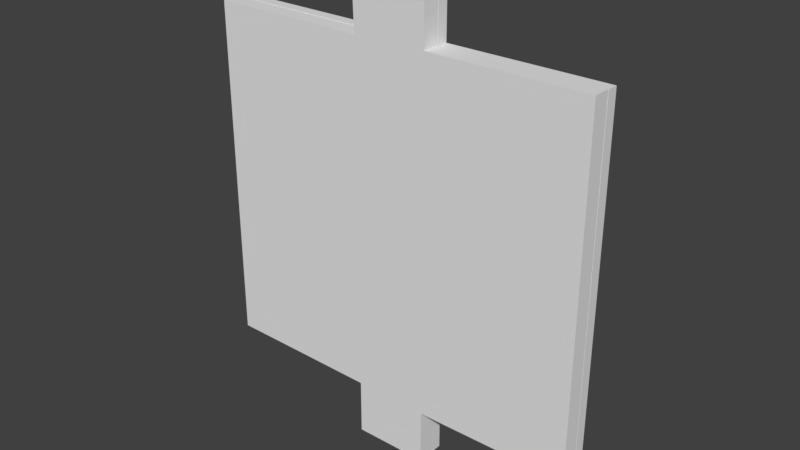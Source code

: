 # Source: AbrahamModul_3.blend  (saved by Blender 2.79.0; exported with 4.5.12 LTS)
import bpy
from mathutils import Matrix  # noqa: F401  (used for matrix-valued properties, if any)

bpy.ops.wm.read_factory_settings(use_empty=True)
scene = bpy.context.scene
scene.name = 'Scene'

# ---- collections
col_collection_1 = bpy.data.collections.new('Collection 1'); scene.collection.children.link(col_collection_1)

# ---- world
world_world = bpy.data.worlds.new('World'); scene.world = world_world
world_world.color = (0.05088, 0.05088, 0.05088)
world_world.use_sun_shadow = False
world_world.sun_shadow_jitter_overblur = 0.0
world_world.cycles.sampling_method = 'MANUAL'

# ---- meshes
me_cube_001 = bpy.data.meshes.new('Cube.001')
me_cube_001.from_pydata([(-1.0, -1.0, -2.975), (-1.0, -1.0, 1.0), (-1.0, 1.0, -2.975), (-1.0, 1.0, 1.0), (0.9999, -1.0, -2.975), (1.0, -1.0, 1.0), (0.9999, 1.0, -2.975), (1.0, 1.0, 1.0)], [], [(0, 1, 3, 2), (2, 3, 7, 6), (6, 7, 5, 4), (4, 5, 1, 0), (2, 6, 4, 0), (7, 3, 1, 5)])
_uv = me_cube_001.uv_layers.new(name='UVMap')
_uv.uv.foreach_set('vector', [0.3333, 0.5, 0.3333, 1.0, 4.967e-08, 1.0, 0.0, 0.5, 0.6667, 0.5, 0.6667, 0.0, 1.0, 3.768e-08, 1.0, 0.5, 2.285e-07, 0.5, 0.0, 1.206e-07, 0.3333, 0.0, 0.3333, 0.5, 0.3333, 0.5, 0.3333, 3.015e-08, 0.6667, 0.0, 0.6667, 0.5, 1.0, 0.7529, 0.6667, 0.7529, 0.6667, 0.5, 1.0, 0.5, 0.6667, 0.5, 0.6667, 0.7529, 0.3333, 0.7529, 0.3333, 0.5])
me_cube_001.use_remesh_preserve_volume = False
me_cube_001.use_remesh_preserve_attributes = False
me_cube_001.use_mirror_vertex_groups = False
me_cube_001.update()
me_cube_000 = bpy.data.meshes.new('Cube.000')
me_cube_000.from_pydata([(-58.88, -0.9621, -14.2), (-0.4015, -1.0, 1.04), (-58.88, 0.9621, -14.2), (-0.4015, 1.0, 1.04), (0.99, -0.99, -1.219), (1.599, -1.0, 1.04), (0.99, 0.99, -1.219), (1.599, 1.0, 1.04), (-58.9, 0.9895, -1.081), (-58.9, -0.9895, -1.081), (1.0, 1.0, -1.0), (1.0, -1.0, -1.0), (-1.0, 1.0, -1.0), (-1.0, -1.0, -1.0), (-0.99, 0.99, -1.219), (-0.99, -0.99, -1.219), (-56.72, 0.9895, -1.081), (-56.72, -0.9895, -1.081), (1.462, 0.9407, -16.44), (1.462, -0.9407, -16.44), (-56.71, 0.9804, -1.28), (-56.71, -0.9804, -1.28), (-58.89, 0.9804, -1.28), (-58.89, -0.9804, -1.28), (1.846, 0.9597, -13.97), (1.846, -0.9597, -13.97), (-58.89, 0.9721, -13.95), (-58.89, -0.9721, -13.95), (-56.72, 0.9721, -13.95), (-56.72, -0.9721, -13.95), (-56.73, 0.9621, -14.2), (-56.73, -0.9621, -14.2), (-0.7529, 0.9617, -13.97), (-0.7529, -0.9617, -13.97), (-1.116, 0.9425, -16.44), (-1.116, -0.9425, -16.44), (-0.7621, 0.9525, -14.2), (-0.7621, -0.9525, -14.2), (1.836, 0.9507, -14.2), (1.836, -0.9507, -14.2)], [], [(13, 1, 3, 12), (12, 3, 7, 10), (10, 7, 5, 11), (11, 5, 1, 13), (14, 6, 4, 15), (7, 3, 1, 5), (22, 23, 9, 8), (6, 14, 12, 10), (4, 6, 10, 11), (15, 4, 11, 13), (16, 17, 13, 12), (21, 20, 14, 15), (20, 16, 12, 14), (17, 21, 15, 13), (8, 9, 17, 16), (0, 2, 30, 31), (22, 8, 16, 20), (9, 23, 21, 17), (29, 28, 20, 21), (26, 27, 23, 22), (27, 29, 21, 23), (28, 26, 22, 20), (39, 38, 24, 25), (2, 0, 27, 26), (0, 31, 29, 27), (30, 2, 26, 28), (33, 32, 28, 29), (36, 37, 31, 30), (37, 33, 29, 31), (32, 36, 30, 28), (25, 24, 32, 33), (18, 19, 35, 34), (39, 25, 33, 37), (24, 38, 36, 32), (34, 35, 37, 36), (19, 18, 38, 39), (18, 34, 36, 38), (35, 19, 39, 37)])
_uv = me_cube_000.uv_layers.new(name='UVMap')
_uv.uv.foreach_set('vector', [1.0, 0.6464, 0.9552, 0.6464, 0.9552, 0.6135, 1.0, 0.6135, 0.04475, 0.04657, 0.0, 0.04652, 6.037e-05, 0.01359, 0.04481, 0.01363, 0.9552, 0.5404, 0.9552, 0.5075, 1.0, 0.5075, 1.0, 0.5404, 0.7347, 0.01363, 0.7795, 0.01359, 0.7796, 0.04652, 0.7348, 0.04657, 0.8686, 0.9175, 0.8686, 0.9501, 0.8243, 0.9501, 0.8243, 0.9175, 0.9552, 0.5805, 1.0, 0.5805, 1.0, 0.6135, 0.9552, 0.6135, 0.9554, 0.2128, 0.9993, 0.2128, 0.9995, 0.2161, 0.9552, 0.2161, 0.04972, 0.0138, 0.04966, 0.04641, 0.04475, 0.04657, 0.04481, 0.01363, 0.9998, 0.544, 0.9555, 0.544, 0.9552, 0.5404, 1.0, 0.5404, 0.7299, 0.04641, 0.7298, 0.0138, 0.7347, 0.01363, 0.7348, 0.04657, 0.7798, 0.03599, 0.8241, 0.03599, 0.8243, 0.9534, 0.7796, 0.9534, 0.8245, 0.0, 0.8684, 6.281e-08, 0.8686, 0.9175, 0.8243, 0.9175, 0.04935, 0.9639, 0.04488, 0.964, 0.04475, 0.04657, 0.04966, 0.04641, 0.7347, 0.964, 0.7302, 0.9639, 0.7299, 0.04641, 0.7348, 0.04657, 0.7798, 0.0, 0.8241, 0.0, 0.8241, 0.03599, 0.7798, 0.03599, 0.9122, 0.0, 0.9552, 0.0, 0.9552, 0.03539, 0.9122, 0.03539, 0.04928, 0.9999, 0.04482, 1.0, 0.04488, 0.964, 0.04935, 0.9639, 0.7347, 1.0, 0.7303, 0.9999, 0.7302, 0.9639, 0.7347, 0.964, 0.9989, 0.4247, 0.9554, 0.4247, 0.9552, 0.2161, 0.9991, 0.2161, 0.9556, 0.004128, 0.9991, 0.004128, 0.9993, 0.2128, 0.9554, 0.2128, 0.4467, 1.0, 0.4466, 0.9643, 0.7302, 0.9639, 0.7303, 0.9999, 0.3329, 0.9643, 0.3329, 1.0, 0.04928, 0.9999, 0.04935, 0.9639, 0.9554, 0.5037, 0.998, 0.5037, 0.9982, 0.5075, 0.9552, 0.5075, 0.9558, 0.0, 0.9989, 0.0, 0.9991, 0.004128, 0.9556, 0.004128, 0.4411, 0.9998, 0.441, 0.9645, 0.4466, 0.9643, 0.4467, 1.0, 0.3385, 0.9645, 0.3385, 0.9998, 0.3329, 1.0, 0.3329, 0.9643, 0.8689, 0.04279, 0.9119, 0.04279, 0.9122, 0.9643, 0.8686, 0.9643, 0.955, 0.9569, 0.9124, 0.9569, 0.9122, 0.03539, 0.9552, 0.03539, 0.4395, 0.04294, 0.4446, 0.04279, 0.4466, 0.9643, 0.441, 0.9645, 0.3349, 0.04279, 0.3401, 0.04294, 0.3385, 0.9645, 0.3329, 0.9643, 0.8689, 7.852e-09, 0.9119, 0.0, 0.9119, 0.04279, 0.8689, 0.04279, 0.9974, 0.4672, 0.9553, 0.4672, 0.9552, 0.4247, 0.9974, 0.4247, 0.4394, 0.000154, 0.4445, 0.0, 0.4446, 0.04279, 0.4395, 0.04294, 0.335, 0.0, 0.3401, 0.000154, 0.3401, 0.04294, 0.3349, 0.04279, 0.9976, 0.5805, 0.9555, 0.5805, 0.9552, 0.544, 0.9979, 0.544, 0.9557, 0.4672, 0.9978, 0.4672, 0.998, 0.5037, 0.9554, 0.5037, 0.3898, 0.0003681, 0.3897, 0.04283, 0.3401, 0.04294, 0.3401, 0.000154, 0.3898, 0.04283, 0.3898, 0.0003681, 0.4394, 0.000154, 0.4395, 0.04294])
me_cube_000.use_remesh_preserve_volume = False
me_cube_000.use_remesh_preserve_attributes = False
me_cube_000.use_mirror_vertex_groups = False
me_cube_000.update()
me_plane = bpy.data.meshes.new('Plane')
me_plane.from_pydata([(-0.1836, 1.0, -0.4482), (0.2015, 1.0, -0.4482), (1.0, 0.7565, -0.4482), (1.0, -0.7428, -0.4482), (0.2015, 1.0, 0.0), (-0.1836, 1.0, 0.0), (1.0, -0.7428, 0.0), (1.0, 0.7565, 0.0), (-0.1942, -1.0, 0.0), (0.1963, -1.0, 0.0), (-1.0, 0.7521, 0.0), (-1.0, -0.7384, 0.0), (0.2015, 0.7652, 0.0), (0.1962, -0.7427, 0.0), (-0.1836, -0.7383, 0.0), (-0.1836, 0.7608, 0.0), (-0.1942, -1.0, -0.4482), (0.1963, -1.0, -0.4482), (-1.0, 0.7521, -0.4482), (-1.0, -0.7384, -0.4482), (0.2015, 0.7652, -0.4482), (0.1962, -0.7427, -0.4482), (-0.1836, -0.7383, -0.4482), (-0.1836, 0.7608, -0.4482)], [], [(11, 19, 22, 14), (10, 18, 19, 11), (11, 14, 8, 9, 13, 6, 7, 12, 4, 5, 15, 10), (13, 21, 3, 6), (6, 3, 2, 7), (19, 18, 23, 0, 1, 20, 2, 3, 21, 17, 16, 22), (15, 23, 18, 10), (9, 17, 21, 13), (4, 1, 0, 5), (12, 20, 1, 4), (5, 0, 23, 15), (8, 16, 17, 9), (14, 22, 16, 8), (7, 2, 20, 12)])
_uv = me_plane.uv_layers.new(name='UVMap')
_uv.uv.foreach_set('vector', [0.7449, 0.3748, 0.6085, 0.3748, 0.6085, 0.5789, 0.7449, 0.5789, 0.8812, 0.0, 0.7449, 1.49e-08, 0.7449, 0.3726, 0.8812, 0.3726, 0.6085, 0.06541, 0.3601, 0.06541, 0.3633, 0.0, 0.2445, 0.0, 0.2445, 0.06432, 0.0, 0.06431, 3.627e-08, 0.4391, 0.2429, 0.4413, 0.2429, 0.5, 0.3601, 0.5, 0.3601, 0.4402, 0.6085, 0.438, 0.6085, 0.7798, 0.7449, 0.7798, 0.7449, 0.5789, 0.6085, 0.5789, 0.6085, 0.3748, 0.7449, 0.3748, 0.7449, 0.0, 0.6085, 4.47e-08, 0.07961, 1.0, 0.5331, 1.0, 0.5357, 0.7959, 0.6085, 0.7959, 0.6085, 0.6996, 0.5371, 0.6996, 0.5344, 0.5, 0.07827, 0.5, 0.07827, 0.7009, 0.0, 0.7009, 0.0, 0.7985, 0.07961, 0.7959, 0.7449, 0.5789, 0.8812, 0.5789, 0.8812, 0.3748, 0.7449, 0.3748, 0.8812, 0.3361, 0.8812, 0.4482, 0.9595, 0.4482, 0.9595, 0.3361, 0.9984, 0.2241, 0.9984, 0.112, 0.8812, 0.112, 0.8812, 0.2241, 0.8812, 0.5602, 0.8812, 0.6723, 0.9526, 0.6723, 0.9526, 0.5602, 0.8812, 0.4482, 0.8812, 0.5602, 0.954, 0.5602, 0.954, 0.4482, 1.0, 0.112, 1.0, 1.49e-08, 0.8812, 0.0, 0.8812, 0.112, 0.9609, 0.3361, 0.9609, 0.2241, 0.8812, 0.2241, 0.8812, 0.3361, 0.7449, 0.7785, 0.8812, 0.7785, 0.8812, 0.5789, 0.7449, 0.5789])
me_plane.use_remesh_preserve_volume = False
me_plane.use_remesh_preserve_attributes = False
me_plane.use_mirror_vertex_groups = False
me_plane.update()
me_cube_032 = bpy.data.meshes.new('Cube.032')
me_cube_032.from_pydata([(-58.88, -0.9621, -14.2), (-1.133, -1.0, 1.047), (-58.88, 0.9621, -14.2), (-1.133, 1.0, 1.047), (0.99, -0.99, -1.219), (0.8669, -1.0, 1.047), (0.99, 0.99, -1.219), (0.8669, 1.0, 1.047), (-58.9, 0.9895, -1.081), (-58.9, -0.9895, -1.081), (1.0, 1.0, -1.0), (1.0, -1.0, -1.0), (-1.0, 1.0, -1.0), (-1.0, -1.0, -1.0), (-0.99, 0.99, -1.219), (-0.99, -0.99, -1.219), (-56.72, 0.9895, -1.081), (-56.72, -0.9895, -1.081), (1.826, 0.9407, -16.48), (1.826, -0.9407, -16.48), (-56.71, 0.9804, -1.28), (-56.71, -0.9804, -1.28), (-58.89, 0.9804, -1.28), (-58.89, -0.9804, -1.28), (1.846, 0.9597, -13.97), (1.846, -0.9597, -13.97), (-58.89, 0.9721, -13.95), (-58.89, -0.9721, -13.95), (-56.72, 0.9721, -13.95), (-56.72, -0.9721, -13.95), (-56.73, 0.9621, -14.2), (-56.73, -0.9621, -14.2), (-0.7529, 0.9617, -13.97), (-0.7529, -0.9617, -13.97), (-0.7521, 0.9425, -16.48), (-0.7521, -0.9425, -16.48), (-0.7621, 0.9525, -14.2), (-0.7621, -0.9525, -14.2), (1.836, 0.9507, -14.2), (1.836, -0.9507, -14.2)], [], [(13, 1, 3, 12), (12, 3, 7, 10), (10, 7, 5, 11), (11, 5, 1, 13), (14, 6, 4, 15), (7, 3, 1, 5), (22, 23, 9, 8), (6, 14, 12, 10), (4, 6, 10, 11), (15, 4, 11, 13), (16, 17, 13, 12), (21, 20, 14, 15), (20, 16, 12, 14), (17, 21, 15, 13), (8, 9, 17, 16), (0, 2, 30, 31), (22, 8, 16, 20), (9, 23, 21, 17), (29, 28, 20, 21), (26, 27, 23, 22), (27, 29, 21, 23), (28, 26, 22, 20), (39, 38, 24, 25), (2, 0, 27, 26), (0, 31, 29, 27), (30, 2, 26, 28), (33, 32, 28, 29), (36, 37, 31, 30), (37, 33, 29, 31), (32, 36, 30, 28), (25, 24, 32, 33), (18, 19, 35, 34), (39, 25, 33, 37), (24, 38, 36, 32), (34, 35, 37, 36), (19, 18, 38, 39), (18, 34, 36, 38), (35, 19, 39, 37)])
_uv = me_cube_032.uv_layers.new(name='UVMap')
_uv.uv.foreach_set('vector', [1.0, 0.6464, 0.9552, 0.6464, 0.9552, 0.6135, 1.0, 0.6135, 0.04475, 0.04657, 0.0, 0.04652, 6.037e-05, 0.01359, 0.04481, 0.01363, 0.9552, 0.5404, 0.9552, 0.5075, 1.0, 0.5075, 1.0, 0.5404, 0.7347, 0.01363, 0.7795, 0.01359, 0.7796, 0.04652, 0.7348, 0.04657, 0.8686, 0.9175, 0.8686, 0.9501, 0.8243, 0.9501, 0.8243, 0.9175, 0.9552, 0.5805, 1.0, 0.5805, 1.0, 0.6135, 0.9552, 0.6135, 0.9554, 0.2128, 0.9993, 0.2128, 0.9995, 0.2161, 0.9552, 0.2161, 0.04972, 0.0138, 0.04966, 0.04641, 0.04475, 0.04657, 0.04481, 0.01363, 0.9998, 0.544, 0.9555, 0.544, 0.9552, 0.5404, 1.0, 0.5404, 0.7299, 0.04641, 0.7298, 0.0138, 0.7347, 0.01363, 0.7348, 0.04657, 0.7798, 0.03599, 0.8241, 0.03599, 0.8243, 0.9534, 0.7796, 0.9534, 0.8245, 0.0, 0.8684, 6.281e-08, 0.8686, 0.9175, 0.8243, 0.9175, 0.04935, 0.9639, 0.04488, 0.964, 0.04475, 0.04657, 0.04966, 0.04641, 0.7347, 0.964, 0.7302, 0.9639, 0.7299, 0.04641, 0.7348, 0.04657, 0.7798, 0.0, 0.8241, 0.0, 0.8241, 0.03599, 0.7798, 0.03599, 0.9122, 0.0, 0.9552, 0.0, 0.9552, 0.03539, 0.9122, 0.03539, 0.04928, 0.9999, 0.04482, 1.0, 0.04488, 0.964, 0.04935, 0.9639, 0.7347, 1.0, 0.7303, 0.9999, 0.7302, 0.9639, 0.7347, 0.964, 0.9989, 0.4247, 0.9554, 0.4247, 0.9552, 0.2161, 0.9991, 0.2161, 0.9556, 0.004128, 0.9991, 0.004128, 0.9993, 0.2128, 0.9554, 0.2128, 0.4467, 1.0, 0.4466, 0.9643, 0.7302, 0.9639, 0.7303, 0.9999, 0.3329, 0.9643, 0.3329, 1.0, 0.04928, 0.9999, 0.04935, 0.9639, 0.9554, 0.5037, 0.998, 0.5037, 0.9982, 0.5075, 0.9552, 0.5075, 0.9558, 0.0, 0.9989, 0.0, 0.9991, 0.004128, 0.9556, 0.004128, 0.4411, 0.9998, 0.441, 0.9645, 0.4466, 0.9643, 0.4467, 1.0, 0.3385, 0.9645, 0.3385, 0.9998, 0.3329, 1.0, 0.3329, 0.9643, 0.8689, 0.04279, 0.9119, 0.04279, 0.9122, 0.9643, 0.8686, 0.9643, 0.955, 0.9569, 0.9124, 0.9569, 0.9122, 0.03539, 0.9552, 0.03539, 0.4395, 0.04294, 0.4446, 0.04279, 0.4466, 0.9643, 0.441, 0.9645, 0.3349, 0.04279, 0.3401, 0.04294, 0.3385, 0.9645, 0.3329, 0.9643, 0.8689, 7.852e-09, 0.9119, 0.0, 0.9119, 0.04279, 0.8689, 0.04279, 0.9974, 0.4672, 0.9553, 0.4672, 0.9552, 0.4247, 0.9974, 0.4247, 0.4394, 0.000154, 0.4445, 0.0, 0.4446, 0.04279, 0.4395, 0.04294, 0.335, 0.0, 0.3401, 0.000154, 0.3401, 0.04294, 0.3349, 0.04279, 0.9976, 0.5805, 0.9555, 0.5805, 0.9552, 0.544, 0.9979, 0.544, 0.9557, 0.4672, 0.9978, 0.4672, 0.998, 0.5037, 0.9554, 0.5037, 0.3898, 0.0003681, 0.3897, 0.04283, 0.3401, 0.04294, 0.3401, 0.000154, 0.3898, 0.04283, 0.3898, 0.0003681, 0.4394, 0.000154, 0.4395, 0.04294])
me_cube_032.use_remesh_preserve_volume = False
me_cube_032.use_remesh_preserve_attributes = False
me_cube_032.use_mirror_vertex_groups = False
me_cube_032.update()
me_cube_026 = bpy.data.meshes.new('Cube.026')
me_cube_026.from_pydata([(-86.12, -1.0, -1.0), (-86.12, -1.0, 1.0), (-86.12, 1.0, -1.0), (-86.12, 1.0, 1.0), (1.0, -1.0, -1.0), (1.0, -1.0, 1.0), (1.0, 1.0, -1.0), (1.0, 1.0, 1.0)], [], [(0, 1, 3, 2), (2, 3, 7, 6), (6, 7, 5, 4), (4, 5, 1, 0), (2, 6, 4, 0), (7, 3, 1, 5)])
_uv = me_cube_026.uv_layers.new(name='UVMap')
_uv.uv.foreach_set('vector', [1.0, 0.04591, 0.8, 0.04591, 0.8, 0.02296, 1.0, 0.02296, 0.6, 1.0, 0.4, 1.0, 0.4, 4.789e-09, 0.6, 0.0, 1.0, 0.02296, 0.8, 0.02296, 0.8, 6.157e-09, 1.0, 0.0, 0.8, 1.0, 0.6, 1.0, 0.6, 0.0, 0.8, 0.0, 1.603e-06, 1.0, 0.0, 6.157e-09, 0.2, 0.0, 0.2, 1.0, 0.4, 0.0, 0.4, 1.0, 0.2, 1.0, 0.2, 3.421e-09])
me_cube_026.use_remesh_preserve_volume = False
me_cube_026.use_remesh_preserve_attributes = False
me_cube_026.use_mirror_vertex_groups = False
me_cube_026.update()
me_cube_020 = bpy.data.meshes.new('Cube.020')
me_cube_020.from_pydata([(-1.0, -1.0, -2.954), (-0.9938, -1.0, 1.023), (-1.0, 1.0, -2.954), (-0.9938, 1.0, 1.023), (1.0, -1.0, -2.954), (1.006, -1.0, 1.023), (1.0, 1.0, -2.954), (1.006, 1.0, 1.023)], [], [(0, 1, 3, 2), (2, 3, 7, 6), (6, 7, 5, 4), (4, 5, 1, 0), (2, 6, 4, 0), (7, 3, 1, 5)])
_uv = me_cube_020.uv_layers.new(name='UVMap')
_uv.uv.foreach_set('vector', [0.3333, 0.5, 0.3333, 1.0, 4.967e-08, 1.0, 0.0, 0.5, 0.6667, 0.5, 0.6667, 0.0, 1.0, 3.768e-08, 1.0, 0.5, 2.285e-07, 0.5, 0.0, 1.206e-07, 0.3333, 0.0, 0.3333, 0.5, 0.3333, 0.5, 0.3333, 3.015e-08, 0.6667, 0.0, 0.6667, 0.5, 1.0, 0.7529, 0.6667, 0.7529, 0.6667, 0.5, 1.0, 0.5, 0.6667, 0.5, 0.6667, 0.7529, 0.3333, 0.7529, 0.3333, 0.5])
me_cube_020.use_remesh_preserve_volume = False
me_cube_020.use_remesh_preserve_attributes = False
me_cube_020.use_mirror_vertex_groups = False
me_cube_020.update()

# ---- objects
ob_cube_001 = bpy.data.objects.new('Cube.001', me_cube_001)
ob_cube_000 = bpy.data.objects.new('Cube.000', me_cube_000)
ob_plane = bpy.data.objects.new('Plane', me_plane)
ob_cube_025 = bpy.data.objects.new('Cube.025', me_cube_032)
ob_cube_019 = bpy.data.objects.new('Cube.019', me_cube_026)
ob_cube_013 = bpy.data.objects.new('Cube.013', me_cube_020)

# ---- transforms, parenting, visibility, modifiers, constraints
ob_cube_001.location = (3.852, 0.1994, -2.633)
ob_cube_001.rotation_euler = (0.0, 1.566, 0.0)
ob_cube_001.scale = (1.75, 0.1502, 1.008)
ob_cube_001.lineart.crease_threshold = 0.0
ob_cube_000.location = (-0.8991, 0.2131, -5.235)
ob_cube_000.rotation_euler = (-0.0, 3.142, -3.142)
ob_cube_000.scale = (0.06915, 0.1482, 0.6856)
ob_cube_000.lineart.crease_threshold = 0.0
ob_plane.location = (-0.005224, 0.06, 0.05433)
ob_plane.rotation_euler = (-1.571, -0.0, 0.0)
ob_plane.scale = (5.0, 6.0, 1.0)
ob_plane.lineart.crease_threshold = 0.0
ob_cube_025.location = (0.9245, 0.2131, -5.235)
ob_cube_025.rotation_euler = (-0.0, 3.142, -0.0)
ob_cube_025.scale = (0.06915, 0.1482, 0.6856)
ob_cube_025.lineart.crease_threshold = 0.0
ob_cube_019.location = (-3.027, 0.3042, 1.707)
ob_cube_019.rotation_euler = (-0.0, 3.142, -0.0)
ob_cube_019.scale = (0.07, 0.15, 0.906)
ob_cube_019.lineart.crease_threshold = 0.0
ob_cube_013.location = (-1.863, 0.1902, -2.633)
ob_cube_013.rotation_euler = (-0.0, 1.576, -0.0)
ob_cube_013.scale = (1.75, 0.1502, 1.008)
ob_cube_013.lineart.crease_threshold = 0.0

# ---- collection membership
col_collection_1.objects.link(ob_cube_001)
col_collection_1.objects.link(ob_cube_000)
col_collection_1.objects.link(ob_plane)
col_collection_1.objects.link(ob_cube_025)
col_collection_1.objects.link(ob_cube_019)
col_collection_1.objects.link(ob_cube_013)

# ---- scene / render settings (as saved in the file)
scene.frame_start = 1; scene.frame_end = 250; scene.frame_set(6)
scene.render.engine = 'BLENDER_EEVEE_NEXT'
scene.render.resolution_percentage = 50
scene.render.dither_intensity = 0.0
scene.cycles.use_denoising = False
scene.cycles.samples = 128
scene.cycles.sampling_pattern = 'TABULATED_SOBOL'
scene.cycles.use_adaptive_sampling = False
scene.cycles.use_light_tree = False
scene.cycles.blur_glossy = 0.0
scene.cycles.sample_clamp_indirect = 0.0
scene.view_settings.view_transform = 'Standard'
bpy.context.view_layer.update()

# ---- added for rendering (the .blend has no active camera and no usable light): camera, sun
cam_auto = bpy.data.cameras.new('AutoCamera')
cam_auto.lens = 50.0
cam_auto.sensor_width = 36.0
cam_auto.clip_end = 1000.0
ob_auto_camera = bpy.data.objects.new('AutoCamera', cam_auto)
scene.collection.objects.link(ob_auto_camera)
ob_auto_camera.location = (14.4832, -17.3513, 11.6451)
ob_auto_camera.rotation_euler = (1.09748, -7.21219e-08, 0.694738)
scene.camera = ob_auto_camera
light_auto_sun = bpy.data.lights.new('AutoSun', 'SUN')
light_auto_sun.energy = 3.0
light_auto_sun.angle = 0.0523599
ob_auto_sun = bpy.data.objects.new('AutoSun', light_auto_sun)
scene.collection.objects.link(ob_auto_sun)
ob_auto_sun.rotation_euler = (0.872665, 0.174533, 0.523599)
bpy.context.view_layer.update()
